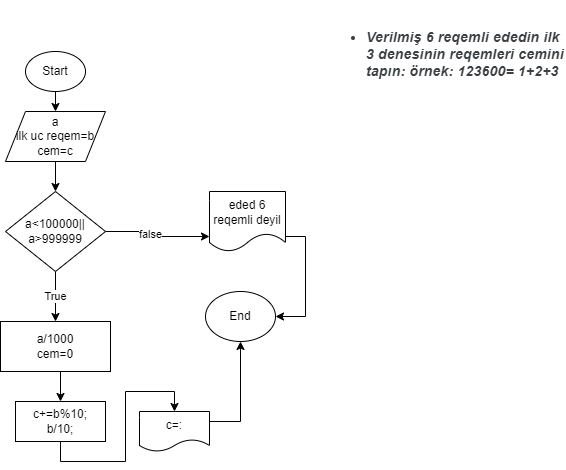

The diagram above was exported from draw.io. Its source (the exported page's mxGraphModel, read from the mxfile embedded in the PNG):
<mxGraphModel dx="880" dy="468" grid="1" gridSize="10" guides="1" tooltips="1" connect="1" arrows="1" fold="1" page="1" pageScale="1" pageWidth="827" pageHeight="1169" math="0" shadow="0">
  <root>
    <mxCell id="0" />
    <mxCell id="1" parent="0" />
    <mxCell id="ZfKQStAKYBYnA1nhBteM-1" value="&#10;&lt;ul style=&quot;-webkit-tap-highlight-color: transparent; list-style: disc; margin: 1em 0px; padding: 0px 0px 0px 40px; color: rgb(60, 64, 67); font-family: Roboto, Arial, sans-serif; font-size: 14px; font-style: normal; font-variant-ligatures: normal; font-variant-caps: normal; font-weight: 400; letter-spacing: 0.2px; orphans: 2; text-align: start; text-indent: 0px; text-transform: none; widows: 2; word-spacing: 0px; -webkit-text-stroke-width: 0px; white-space: normal; text-decoration-thickness: initial; text-decoration-style: initial; text-decoration-color: initial;&quot;&gt;&lt;li style=&quot;-webkit-tap-highlight-color: transparent;&quot;&gt;&lt;b style=&quot;-webkit-tap-highlight-color: transparent;&quot;&gt;&lt;i style=&quot;-webkit-tap-highlight-color: transparent;&quot;&gt;&lt;font style=&quot;-webkit-tap-highlight-color: transparent; vertical-align: inherit;&quot;&gt;&lt;font style=&quot;-webkit-tap-highlight-color: transparent; vertical-align: inherit;&quot;&gt;Verilmiş 5 reqemli ədədin ilk ve son reqemlerinin ceminin kvadratini tapan alqortimi kurunu.&lt;/font&gt;&lt;/font&gt;&lt;/i&gt;&lt;/b&gt;&lt;/li&gt;&lt;/ul&gt;&#10;&#10;" style="text;html=1;align=center;verticalAlign=middle;whiteSpace=wrap;rounded=0;" vertex="1" parent="1">
      <mxGeometry x="470" y="280" width="210" height="90" as="geometry" />
    </mxCell>
    <mxCell id="ZfKQStAKYBYnA1nhBteM-2" value="end" style="ellipse;whiteSpace=wrap;html=1;" vertex="1" parent="1">
      <mxGeometry x="330" y="390" width="70" height="50" as="geometry" />
    </mxCell>
    <mxCell id="ZfKQStAKYBYnA1nhBteM-5" style="edgeStyle=orthogonalEdgeStyle;rounded=0;orthogonalLoop=1;jettySize=auto;html=1;exitX=0.5;exitY=1;exitDx=0;exitDy=0;entryX=0.5;entryY=0;entryDx=0;entryDy=0;" edge="1" parent="1" source="ZfKQStAKYBYnA1nhBteM-3" target="ZfKQStAKYBYnA1nhBteM-4">
      <mxGeometry relative="1" as="geometry" />
    </mxCell>
    <mxCell id="ZfKQStAKYBYnA1nhBteM-3" value="start" style="ellipse;whiteSpace=wrap;html=1;" vertex="1" parent="1">
      <mxGeometry x="177.5" y="80" width="35" height="40" as="geometry" />
    </mxCell>
    <mxCell id="ZfKQStAKYBYnA1nhBteM-7" style="edgeStyle=orthogonalEdgeStyle;rounded=0;orthogonalLoop=1;jettySize=auto;html=1;exitX=0.5;exitY=1;exitDx=0;exitDy=0;entryX=0.5;entryY=0;entryDx=0;entryDy=0;" edge="1" parent="1" source="ZfKQStAKYBYnA1nhBteM-4" target="ZfKQStAKYBYnA1nhBteM-6">
      <mxGeometry relative="1" as="geometry" />
    </mxCell>
    <mxCell id="ZfKQStAKYBYnA1nhBteM-4" value="&lt;div&gt;int a&lt;/div&gt;&lt;div&gt;ilk reqem&lt;/div&gt;&lt;div&gt;son reqem&lt;/div&gt;&lt;div&gt;cem&lt;/div&gt;&lt;div&gt;cem kvadrat&lt;/div&gt;" style="shape=parallelogram;perimeter=parallelogramPerimeter;whiteSpace=wrap;html=1;fixedSize=1;" vertex="1" parent="1">
      <mxGeometry x="122.5" y="140" width="137.5" height="70" as="geometry" />
    </mxCell>
    <mxCell id="ZfKQStAKYBYnA1nhBteM-9" value="false" style="edgeStyle=orthogonalEdgeStyle;rounded=0;orthogonalLoop=1;jettySize=auto;html=1;" edge="1" parent="1" source="ZfKQStAKYBYnA1nhBteM-6">
      <mxGeometry relative="1" as="geometry">
        <mxPoint x="325" y="280" as="targetPoint" />
      </mxGeometry>
    </mxCell>
    <mxCell id="ZfKQStAKYBYnA1nhBteM-20" style="edgeStyle=orthogonalEdgeStyle;rounded=0;orthogonalLoop=1;jettySize=auto;html=1;exitX=0.5;exitY=1;exitDx=0;exitDy=0;entryX=0.5;entryY=0;entryDx=0;entryDy=0;" edge="1" parent="1" source="ZfKQStAKYBYnA1nhBteM-6" target="ZfKQStAKYBYnA1nhBteM-12">
      <mxGeometry relative="1" as="geometry" />
    </mxCell>
    <mxCell id="ZfKQStAKYBYnA1nhBteM-6" value="a&amp;lt;10000||&lt;div&gt;a&amp;gt;99999&lt;/div&gt;" style="rhombus;whiteSpace=wrap;html=1;" vertex="1" parent="1">
      <mxGeometry x="140" y="240" width="100" height="60" as="geometry" />
    </mxCell>
    <mxCell id="ZfKQStAKYBYnA1nhBteM-10" value="a 5 reqemli eded deyil" style="shape=document;whiteSpace=wrap;html=1;boundedLbl=1;" vertex="1" parent="1">
      <mxGeometry x="330" y="245" width="70" height="70" as="geometry" />
    </mxCell>
    <mxCell id="ZfKQStAKYBYnA1nhBteM-13" style="edgeStyle=orthogonalEdgeStyle;rounded=0;orthogonalLoop=1;jettySize=auto;html=1;exitX=0.5;exitY=1;exitDx=0;exitDy=0;" edge="1" parent="1" source="ZfKQStAKYBYnA1nhBteM-12" target="ZfKQStAKYBYnA1nhBteM-14">
      <mxGeometry relative="1" as="geometry">
        <mxPoint x="195" y="450" as="targetPoint" />
      </mxGeometry>
    </mxCell>
    <mxCell id="ZfKQStAKYBYnA1nhBteM-12" value="ilkreqem=a/10000&lt;div&gt;son reqem%=10&lt;/div&gt;" style="rounded=0;whiteSpace=wrap;html=1;" vertex="1" parent="1">
      <mxGeometry x="135" y="350" width="115" height="40" as="geometry" />
    </mxCell>
    <mxCell id="ZfKQStAKYBYnA1nhBteM-15" style="edgeStyle=orthogonalEdgeStyle;rounded=0;orthogonalLoop=1;jettySize=auto;html=1;exitX=0.5;exitY=1;exitDx=0;exitDy=0;" edge="1" parent="1" source="ZfKQStAKYBYnA1nhBteM-14" target="ZfKQStAKYBYnA1nhBteM-16">
      <mxGeometry relative="1" as="geometry">
        <mxPoint x="195" y="520" as="targetPoint" />
      </mxGeometry>
    </mxCell>
    <mxCell id="ZfKQStAKYBYnA1nhBteM-14" value="cem=ilk reqem+son reqem" style="rounded=0;whiteSpace=wrap;html=1;" vertex="1" parent="1">
      <mxGeometry x="140" y="420" width="105" height="40" as="geometry" />
    </mxCell>
    <mxCell id="ZfKQStAKYBYnA1nhBteM-16" value="cem kvadrat=cem*cem" style="rounded=0;whiteSpace=wrap;html=1;" vertex="1" parent="1">
      <mxGeometry x="127.5" y="490" width="130" height="60" as="geometry" />
    </mxCell>
    <mxCell id="ZfKQStAKYBYnA1nhBteM-21" style="edgeStyle=orthogonalEdgeStyle;rounded=0;orthogonalLoop=1;jettySize=auto;html=1;exitX=0.5;exitY=0;exitDx=0;exitDy=0;" edge="1" parent="1" source="ZfKQStAKYBYnA1nhBteM-17" target="ZfKQStAKYBYnA1nhBteM-2">
      <mxGeometry relative="1" as="geometry">
        <mxPoint x="390" y="440" as="targetPoint" />
      </mxGeometry>
    </mxCell>
    <mxCell id="ZfKQStAKYBYnA1nhBteM-17" value="cem kvadrat" style="shape=document;whiteSpace=wrap;html=1;boundedLbl=1;" vertex="1" parent="1">
      <mxGeometry x="320" y="480" width="90" height="60" as="geometry" />
    </mxCell>
    <mxCell id="ZfKQStAKYBYnA1nhBteM-18" style="edgeStyle=orthogonalEdgeStyle;rounded=0;orthogonalLoop=1;jettySize=auto;html=1;exitX=1;exitY=0.5;exitDx=0;exitDy=0;entryX=-0.022;entryY=0.617;entryDx=0;entryDy=0;entryPerimeter=0;" edge="1" parent="1" source="ZfKQStAKYBYnA1nhBteM-16" target="ZfKQStAKYBYnA1nhBteM-17">
      <mxGeometry relative="1" as="geometry" />
    </mxCell>
    <mxCell id="ZfKQStAKYBYnA1nhBteM-22" style="edgeStyle=orthogonalEdgeStyle;rounded=0;orthogonalLoop=1;jettySize=auto;html=1;exitX=1;exitY=0.5;exitDx=0;exitDy=0;entryX=0.65;entryY=0.02;entryDx=0;entryDy=0;entryPerimeter=0;" edge="1" parent="1" source="ZfKQStAKYBYnA1nhBteM-10" target="ZfKQStAKYBYnA1nhBteM-2">
      <mxGeometry relative="1" as="geometry" />
    </mxCell>
  </root>
</mxGraphModel>